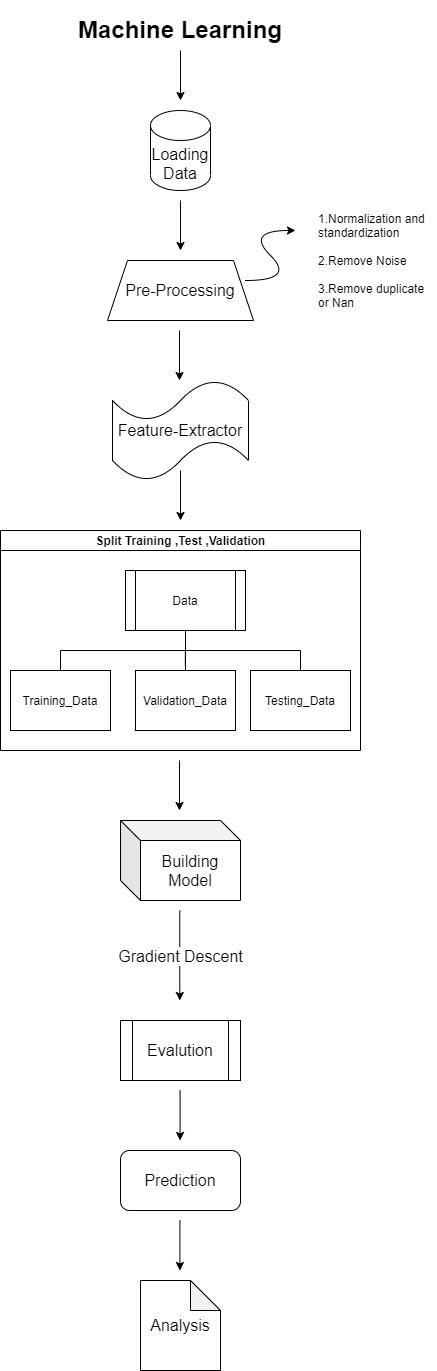

The diagram above was exported from draw.io. Its source (the exported page's mxGraphModel, read from the mxfile embedded in the PNG):
<mxGraphModel dx="2355" dy="1538" grid="1" gridSize="10" guides="1" tooltips="1" connect="1" arrows="1" fold="1" page="1" pageScale="1" pageWidth="1169" pageHeight="1654" math="0" shadow="0">
  <root>
    <mxCell id="0" />
    <mxCell id="1" parent="0" />
    <mxCell id="dWquidCcSrz1mPLxtA0F-3" value="&lt;h1&gt;Machine Learning&lt;/h1&gt;" style="text;html=1;strokeColor=none;fillColor=none;spacing=5;spacingTop=-20;whiteSpace=wrap;overflow=hidden;rounded=0;align=center;" vertex="1" parent="1">
      <mxGeometry x="431" y="50" width="230" height="40" as="geometry" />
    </mxCell>
    <mxCell id="dWquidCcSrz1mPLxtA0F-4" value="" style="endArrow=classic;html=1;exitX=0.5;exitY=1;exitDx=0;exitDy=0;" edge="1" parent="1" source="dWquidCcSrz1mPLxtA0F-3">
      <mxGeometry width="50" height="50" relative="1" as="geometry">
        <mxPoint x="522" y="340" as="sourcePoint" />
        <mxPoint x="546" y="140" as="targetPoint" />
      </mxGeometry>
    </mxCell>
    <mxCell id="dWquidCcSrz1mPLxtA0F-5" value="&lt;font style=&quot;font-size: 16px&quot;&gt;Loading Data&lt;/font&gt;" style="shape=cylinder3;whiteSpace=wrap;html=1;boundedLbl=1;backgroundOutline=1;size=15;" vertex="1" parent="1">
      <mxGeometry x="516" y="150" width="60" height="80" as="geometry" />
    </mxCell>
    <mxCell id="dWquidCcSrz1mPLxtA0F-6" value="" style="endArrow=classic;html=1;exitX=0.5;exitY=1;exitDx=0;exitDy=0;" edge="1" parent="1">
      <mxGeometry width="50" height="50" relative="1" as="geometry">
        <mxPoint x="546" y="240" as="sourcePoint" />
        <mxPoint x="546" y="290" as="targetPoint" />
      </mxGeometry>
    </mxCell>
    <mxCell id="dWquidCcSrz1mPLxtA0F-7" value="&lt;font style=&quot;font-size: 16px&quot;&gt;Pre-Processing&lt;/font&gt;" style="shape=trapezoid;perimeter=trapezoidPerimeter;whiteSpace=wrap;html=1;fixedSize=1;" vertex="1" parent="1">
      <mxGeometry x="473" y="300" width="146" height="60" as="geometry" />
    </mxCell>
    <mxCell id="dWquidCcSrz1mPLxtA0F-8" value="" style="endArrow=classic;html=1;exitX=0.5;exitY=1;exitDx=0;exitDy=0;" edge="1" parent="1">
      <mxGeometry width="50" height="50" relative="1" as="geometry">
        <mxPoint x="545" y="370" as="sourcePoint" />
        <mxPoint x="545" y="420" as="targetPoint" />
      </mxGeometry>
    </mxCell>
    <mxCell id="dWquidCcSrz1mPLxtA0F-12" value="&lt;font style=&quot;font-size: 16px&quot;&gt;Feature-Extractor&lt;/font&gt;" style="shape=tape;whiteSpace=wrap;html=1;" vertex="1" parent="1">
      <mxGeometry x="478" y="420" width="136" height="100" as="geometry" />
    </mxCell>
    <mxCell id="dWquidCcSrz1mPLxtA0F-14" value="" style="curved=1;endArrow=classic;html=1;" edge="1" parent="1">
      <mxGeometry width="50" height="50" relative="1" as="geometry">
        <mxPoint x="611" y="320" as="sourcePoint" />
        <mxPoint x="661" y="270" as="targetPoint" />
        <Array as="points">
          <mxPoint x="661" y="320" />
          <mxPoint x="611" y="270" />
        </Array>
      </mxGeometry>
    </mxCell>
    <mxCell id="dWquidCcSrz1mPLxtA0F-15" value="1.Normalization and standardization&lt;br&gt;&lt;br&gt;2.Remove Noise&lt;br&gt;&lt;br&gt;3.Remove duplicate or Nan" style="text;html=1;strokeColor=none;fillColor=none;align=left;verticalAlign=middle;whiteSpace=wrap;rounded=0;" vertex="1" parent="1">
      <mxGeometry x="682" y="290" width="120" height="20" as="geometry" />
    </mxCell>
    <mxCell id="dWquidCcSrz1mPLxtA0F-17" style="edgeStyle=orthogonalEdgeStyle;rounded=0;orthogonalLoop=1;jettySize=auto;html=1;exitX=0.5;exitY=1;exitDx=0;exitDy=0;" edge="1" parent="1" source="dWquidCcSrz1mPLxtA0F-15" target="dWquidCcSrz1mPLxtA0F-15">
      <mxGeometry relative="1" as="geometry" />
    </mxCell>
    <mxCell id="dWquidCcSrz1mPLxtA0F-22" value="" style="endArrow=classic;html=1;exitX=0.5;exitY=1;exitDx=0;exitDy=0;" edge="1" parent="1">
      <mxGeometry width="50" height="50" relative="1" as="geometry">
        <mxPoint x="546" y="510" as="sourcePoint" />
        <mxPoint x="546" y="560" as="targetPoint" />
      </mxGeometry>
    </mxCell>
    <mxCell id="dWquidCcSrz1mPLxtA0F-27" value="Split Training ,Test ,Validation" style="swimlane;html=1;startSize=20;horizontal=1;containerType=tree;newEdgeStyle={&quot;edgeStyle&quot;:&quot;elbowEdgeStyle&quot;,&quot;startArrow&quot;:&quot;none&quot;,&quot;endArrow&quot;:&quot;none&quot;};" vertex="1" parent="1">
      <mxGeometry x="366" y="570" width="360" height="220" as="geometry" />
    </mxCell>
    <mxCell id="dWquidCcSrz1mPLxtA0F-28" value="" style="edgeStyle=elbowEdgeStyle;elbow=vertical;startArrow=none;endArrow=none;rounded=0;" edge="1" parent="dWquidCcSrz1mPLxtA0F-27" source="dWquidCcSrz1mPLxtA0F-30" target="dWquidCcSrz1mPLxtA0F-31">
      <mxGeometry relative="1" as="geometry" />
    </mxCell>
    <mxCell id="dWquidCcSrz1mPLxtA0F-29" value="" style="edgeStyle=elbowEdgeStyle;elbow=vertical;startArrow=none;endArrow=none;rounded=0;" edge="1" parent="dWquidCcSrz1mPLxtA0F-27" source="dWquidCcSrz1mPLxtA0F-30" target="dWquidCcSrz1mPLxtA0F-32">
      <mxGeometry relative="1" as="geometry" />
    </mxCell>
    <UserObject label="Organization" treeRoot="1" id="dWquidCcSrz1mPLxtA0F-30">
      <mxCell style="whiteSpace=wrap;html=1;align=center;treeFolding=1;treeMoving=1;newEdgeStyle={&quot;edgeStyle&quot;:&quot;elbowEdgeStyle&quot;,&quot;startArrow&quot;:&quot;none&quot;,&quot;endArrow&quot;:&quot;none&quot;};" vertex="1" parent="dWquidCcSrz1mPLxtA0F-27">
        <mxGeometry x="125" y="40" width="120" height="60" as="geometry" />
      </mxCell>
    </UserObject>
    <mxCell id="dWquidCcSrz1mPLxtA0F-31" value="Training_Data" style="whiteSpace=wrap;html=1;align=center;verticalAlign=middle;treeFolding=1;treeMoving=1;newEdgeStyle={&quot;edgeStyle&quot;:&quot;elbowEdgeStyle&quot;,&quot;startArrow&quot;:&quot;none&quot;,&quot;endArrow&quot;:&quot;none&quot;};" vertex="1" parent="dWquidCcSrz1mPLxtA0F-27">
      <mxGeometry x="10" y="140" width="100" height="60" as="geometry" />
    </mxCell>
    <mxCell id="dWquidCcSrz1mPLxtA0F-32" value="Testing_Data" style="whiteSpace=wrap;html=1;align=center;verticalAlign=middle;treeFolding=1;treeMoving=1;newEdgeStyle={&quot;edgeStyle&quot;:&quot;elbowEdgeStyle&quot;,&quot;startArrow&quot;:&quot;none&quot;,&quot;endArrow&quot;:&quot;none&quot;};" vertex="1" parent="dWquidCcSrz1mPLxtA0F-27">
      <mxGeometry x="250" y="140" width="100" height="60" as="geometry" />
    </mxCell>
    <mxCell id="dWquidCcSrz1mPLxtA0F-35" value="" style="edgeStyle=elbowEdgeStyle;elbow=vertical;startArrow=none;endArrow=none;rounded=0;" edge="1" parent="dWquidCcSrz1mPLxtA0F-27">
      <mxGeometry relative="1" as="geometry">
        <mxPoint x="184.86" y="120" as="sourcePoint" />
        <mxPoint x="184.86" y="135" as="targetPoint" />
      </mxGeometry>
    </mxCell>
    <mxCell id="dWquidCcSrz1mPLxtA0F-36" value="Validation_Data" style="whiteSpace=wrap;html=1;align=center;verticalAlign=middle;treeFolding=1;treeMoving=1;newEdgeStyle={&quot;edgeStyle&quot;:&quot;elbowEdgeStyle&quot;,&quot;startArrow&quot;:&quot;none&quot;,&quot;endArrow&quot;:&quot;none&quot;};" vertex="1" parent="dWquidCcSrz1mPLxtA0F-27">
      <mxGeometry x="135" y="140" width="100" height="60" as="geometry" />
    </mxCell>
    <mxCell id="dWquidCcSrz1mPLxtA0F-37" value="" style="edgeStyle=elbowEdgeStyle;rounded=0;orthogonalLoop=1;jettySize=auto;html=1;elbow=horizontal;startArrow=none;endArrow=none;" edge="1" source="dWquidCcSrz1mPLxtA0F-36" target="dWquidCcSrz1mPLxtA0F-38" parent="dWquidCcSrz1mPLxtA0F-27">
      <mxGeometry relative="1" as="geometry" />
    </mxCell>
    <mxCell id="dWquidCcSrz1mPLxtA0F-38" value="Data" style="whiteSpace=wrap;html=1;align=center;verticalAlign=middle;treeFolding=1;treeMoving=1;newEdgeStyle={&quot;edgeStyle&quot;:&quot;elbowEdgeStyle&quot;,&quot;startArrow&quot;:&quot;none&quot;,&quot;endArrow&quot;:&quot;none&quot;};" vertex="1" parent="dWquidCcSrz1mPLxtA0F-27">
      <mxGeometry x="135" y="40" width="100" height="60" as="geometry" />
    </mxCell>
    <mxCell id="dWquidCcSrz1mPLxtA0F-39" value="" style="endArrow=classic;html=1;exitX=0.5;exitY=1;exitDx=0;exitDy=0;" edge="1" parent="1">
      <mxGeometry width="50" height="50" relative="1" as="geometry">
        <mxPoint x="545" y="800" as="sourcePoint" />
        <mxPoint x="545" y="850" as="targetPoint" />
      </mxGeometry>
    </mxCell>
    <mxCell id="dWquidCcSrz1mPLxtA0F-40" value="&lt;font style=&quot;font-size: 16px&quot;&gt;Building Model&lt;/font&gt;" style="shape=cube;whiteSpace=wrap;html=1;boundedLbl=1;backgroundOutline=1;darkOpacity=0.05;darkOpacity2=0.1;" vertex="1" parent="1">
      <mxGeometry x="486" y="860" width="120" height="80" as="geometry" />
    </mxCell>
    <mxCell id="dWquidCcSrz1mPLxtA0F-43" value="" style="endArrow=classic;html=1;" edge="1" parent="1">
      <mxGeometry relative="1" as="geometry">
        <mxPoint x="545.29" y="950" as="sourcePoint" />
        <mxPoint x="545.29" y="1040" as="targetPoint" />
      </mxGeometry>
    </mxCell>
    <mxCell id="dWquidCcSrz1mPLxtA0F-44" value="&lt;font style=&quot;font-size: 16px&quot;&gt;Gradient Descent&lt;/font&gt;" style="edgeLabel;resizable=0;html=1;align=center;verticalAlign=middle;rotation=0;" connectable="0" vertex="1" parent="dWquidCcSrz1mPLxtA0F-43">
      <mxGeometry relative="1" as="geometry" />
    </mxCell>
    <mxCell id="dWquidCcSrz1mPLxtA0F-46" value="&lt;font style=&quot;font-size: 16px&quot;&gt;Prediction&lt;/font&gt;" style="rounded=1;whiteSpace=wrap;html=1;" vertex="1" parent="1">
      <mxGeometry x="486" y="1190" width="120" height="60" as="geometry" />
    </mxCell>
    <mxCell id="dWquidCcSrz1mPLxtA0F-47" value="" style="endArrow=classic;html=1;exitX=0.5;exitY=1;exitDx=0;exitDy=0;" edge="1" parent="1">
      <mxGeometry width="50" height="50" relative="1" as="geometry">
        <mxPoint x="545.5799999999999" y="1130" as="sourcePoint" />
        <mxPoint x="545.5799999999999" y="1180" as="targetPoint" />
      </mxGeometry>
    </mxCell>
    <mxCell id="dWquidCcSrz1mPLxtA0F-48" value="" style="endArrow=classic;html=1;exitX=0.5;exitY=1;exitDx=0;exitDy=0;" edge="1" parent="1">
      <mxGeometry width="50" height="50" relative="1" as="geometry">
        <mxPoint x="545.4099999999999" y="1260" as="sourcePoint" />
        <mxPoint x="545.4099999999999" y="1310" as="targetPoint" />
      </mxGeometry>
    </mxCell>
    <mxCell id="dWquidCcSrz1mPLxtA0F-49" value="&lt;font style=&quot;font-size: 16px&quot;&gt;Analysis&lt;/font&gt;" style="shape=note;whiteSpace=wrap;html=1;backgroundOutline=1;darkOpacity=0.05;" vertex="1" parent="1">
      <mxGeometry x="506" y="1320" width="80" height="90" as="geometry" />
    </mxCell>
    <mxCell id="dWquidCcSrz1mPLxtA0F-50" value="&lt;font style=&quot;font-size: 16px&quot;&gt;Evalution&lt;/font&gt;" style="shape=process;whiteSpace=wrap;html=1;backgroundOutline=1;" vertex="1" parent="1">
      <mxGeometry x="486" y="1060" width="120" height="60" as="geometry" />
    </mxCell>
  </root>
</mxGraphModel>